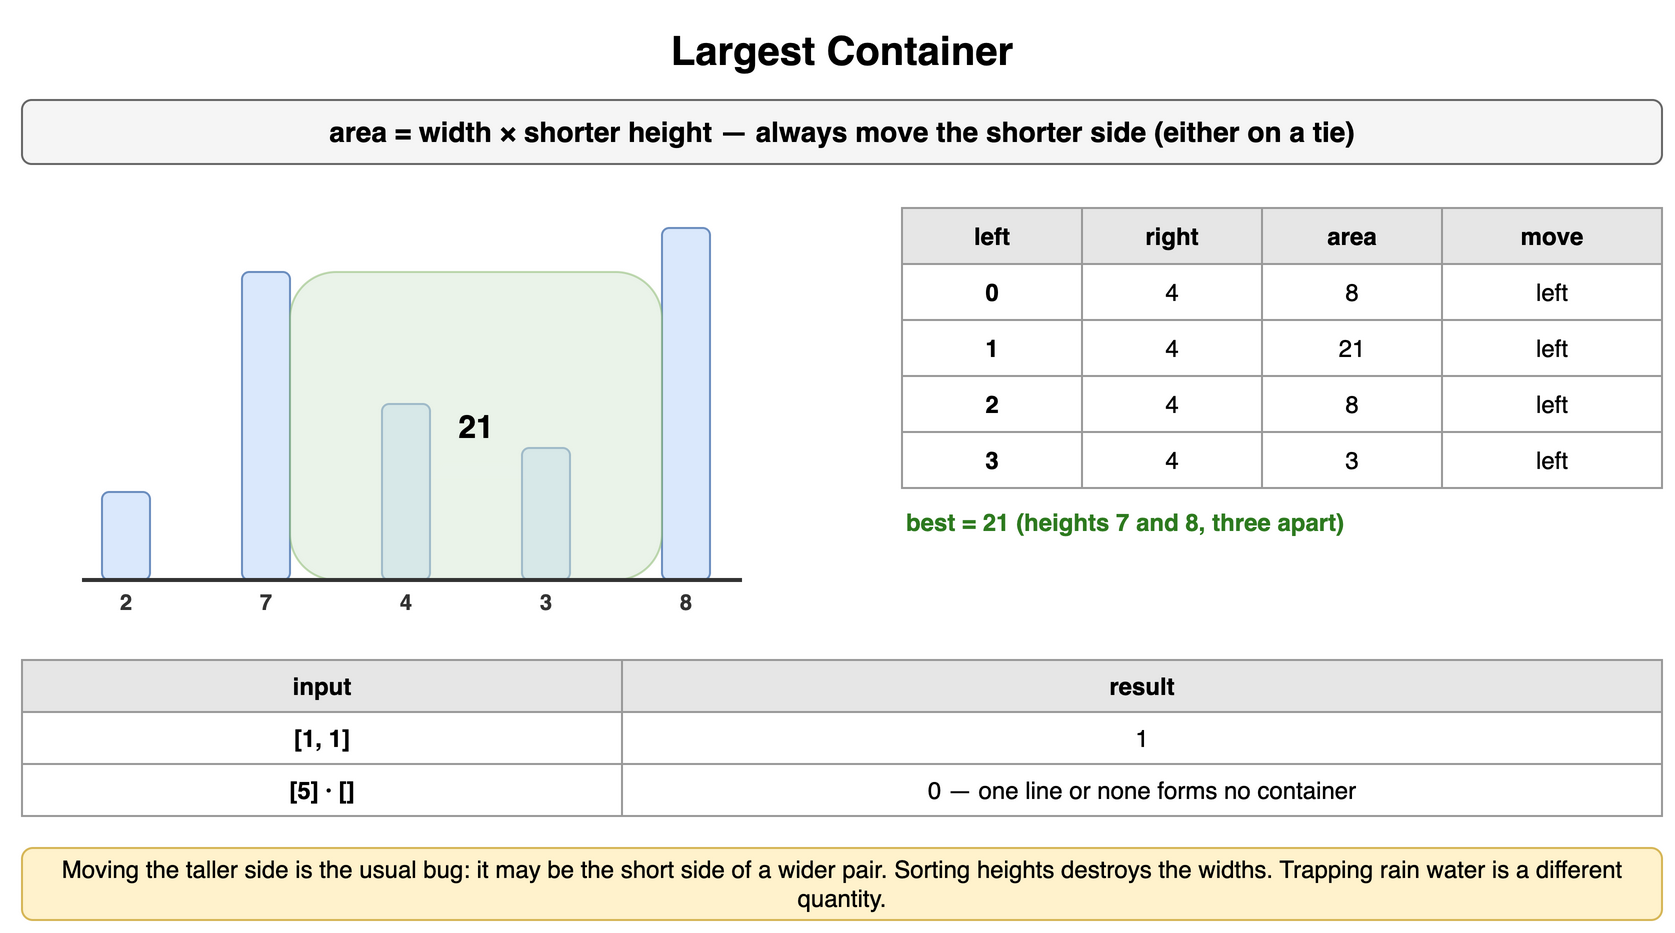

The diagram above was exported from draw.io. Its source (the exported page's mxGraphModel, read from the mxfile embedded in the PNG):
<mxGraphModel dx="900" dy="474" grid="1" gridSize="10" guides="1" tooltips="1" connect="1" arrows="1" fold="1" page="1" pageScale="1" pageWidth="900" pageHeight="474" math="0" shadow="0">
  <root>
    <mxCell id="0" />
    <mxCell id="1" parent="0" />
    <mxCell id="t81" value="Largest Container" style="text;html=1;align=center;verticalAlign=middle;whiteSpace=wrap;fontSize=20;fontStyle=1;" vertex="1" parent="1">
      <mxGeometry x="40" y="10" width="820" height="30" as="geometry" />
    </mxCell>
    <mxCell id="t82" value="area = width × shorter height — always move the shorter side (either on a tie)" style="rounded=1;whiteSpace=wrap;html=1;fillColor=#f5f5f5;strokeColor=#666666;fontStyle=1;fontSize=14;" vertex="1" parent="1">
      <mxGeometry x="40" y="50" width="820" height="32" as="geometry" />
    </mxCell>
    <mxCell id="t83" value="" style="rounded=1;whiteSpace=wrap;html=1;fillColor=#dae8fc;strokeColor=#6c8ebf;fontSize=12;align=center;fontStyle=1;" vertex="1" parent="1">
      <mxGeometry x="80" y="246" width="24" height="44" as="geometry" />
    </mxCell>
    <mxCell id="t84" value="2" style="text;html=1;whiteSpace=wrap;fontSize=11;align=center;verticalAlign=middle;fontSize=11;fontColor=#333333;fontStyle=1;" vertex="1" parent="1">
      <mxGeometry x="70" y="294" width="44" height="14" as="geometry" />
    </mxCell>
    <mxCell id="t85" value="" style="rounded=1;whiteSpace=wrap;html=1;fillColor=#dae8fc;strokeColor=#6c8ebf;fontSize=12;align=center;fontStyle=1;" vertex="1" parent="1">
      <mxGeometry x="150" y="136" width="24" height="154" as="geometry" />
    </mxCell>
    <mxCell id="t86" value="7" style="text;html=1;whiteSpace=wrap;fontSize=11;align=center;verticalAlign=middle;fontSize=11;fontColor=#333333;fontStyle=1;" vertex="1" parent="1">
      <mxGeometry x="140" y="294" width="44" height="14" as="geometry" />
    </mxCell>
    <mxCell id="t87" value="" style="rounded=1;whiteSpace=wrap;html=1;fillColor=#dae8fc;strokeColor=#6c8ebf;fontSize=12;align=center;fontStyle=1;" vertex="1" parent="1">
      <mxGeometry x="220" y="202" width="24" height="88" as="geometry" />
    </mxCell>
    <mxCell id="t88" value="4" style="text;html=1;whiteSpace=wrap;fontSize=11;align=center;verticalAlign=middle;fontSize=11;fontColor=#333333;fontStyle=1;" vertex="1" parent="1">
      <mxGeometry x="210" y="294" width="44" height="14" as="geometry" />
    </mxCell>
    <mxCell id="t89" value="" style="rounded=1;whiteSpace=wrap;html=1;fillColor=#dae8fc;strokeColor=#6c8ebf;fontSize=12;align=center;fontStyle=1;" vertex="1" parent="1">
      <mxGeometry x="290" y="224" width="24" height="66" as="geometry" />
    </mxCell>
    <mxCell id="t810" value="3" style="text;html=1;whiteSpace=wrap;fontSize=11;align=center;verticalAlign=middle;fontSize=11;fontColor=#333333;fontStyle=1;" vertex="1" parent="1">
      <mxGeometry x="280" y="294" width="44" height="14" as="geometry" />
    </mxCell>
    <mxCell id="t811" value="" style="rounded=1;whiteSpace=wrap;html=1;fillColor=#dae8fc;strokeColor=#6c8ebf;fontSize=12;align=center;fontStyle=1;" vertex="1" parent="1">
      <mxGeometry x="360" y="114" width="24" height="176" as="geometry" />
    </mxCell>
    <mxCell id="t812" value="8" style="text;html=1;whiteSpace=wrap;fontSize=11;align=center;verticalAlign=middle;fontSize=11;fontColor=#333333;fontStyle=1;" vertex="1" parent="1">
      <mxGeometry x="350" y="294" width="44" height="14" as="geometry" />
    </mxCell>
    <mxCell id="t813" value="21" style="rounded=1;whiteSpace=wrap;html=1;fillColor=#d5e8d4;strokeColor=#82b366;fontSize=16;align=center;fontStyle=1;opacity=50;" vertex="1" parent="1">
      <mxGeometry x="174" y="136" width="186" height="154" as="geometry" />
    </mxCell>
    <mxCell id="t814" value="" style="endArrow=none;html=1;strokeColor=#333;strokeWidth=2;" edge="1" parent="1">
      <mxGeometry relative="1" as="geometry">
        <mxPoint x="70" y="290" as="sourcePoint" />
        <mxPoint x="400" y="290" as="targetPoint" />
      </mxGeometry>
    </mxCell>
    <mxCell id="t815" value="left" style="whiteSpace=wrap;html=1;fillColor=#e6e6e6;strokeColor=#999999;fontStyle=1;fontSize=12;" vertex="1" parent="1">
      <mxGeometry x="480" y="104" width="90" height="28" as="geometry" />
    </mxCell>
    <mxCell id="t816" value="right" style="whiteSpace=wrap;html=1;fillColor=#e6e6e6;strokeColor=#999999;fontStyle=1;fontSize=12;" vertex="1" parent="1">
      <mxGeometry x="570" y="104" width="90" height="28" as="geometry" />
    </mxCell>
    <mxCell id="t817" value="area" style="whiteSpace=wrap;html=1;fillColor=#e6e6e6;strokeColor=#999999;fontStyle=1;fontSize=12;" vertex="1" parent="1">
      <mxGeometry x="660" y="104" width="90" height="28" as="geometry" />
    </mxCell>
    <mxCell id="t818" value="move" style="whiteSpace=wrap;html=1;fillColor=#e6e6e6;strokeColor=#999999;fontStyle=1;fontSize=12;" vertex="1" parent="1">
      <mxGeometry x="750" y="104" width="110" height="28" as="geometry" />
    </mxCell>
    <mxCell id="t819" value="0" style="whiteSpace=wrap;html=1;strokeColor=#999999;fontSize=12;fillColor=#ffffff;fontStyle=1;" vertex="1" parent="1">
      <mxGeometry x="480" y="132" width="90" height="28" as="geometry" />
    </mxCell>
    <mxCell id="t820" value="4" style="whiteSpace=wrap;html=1;strokeColor=#999999;fontSize=12;fillColor=#ffffff;" vertex="1" parent="1">
      <mxGeometry x="570" y="132" width="90" height="28" as="geometry" />
    </mxCell>
    <mxCell id="t821" value="8" style="whiteSpace=wrap;html=1;strokeColor=#999999;fontSize=12;fillColor=#ffffff;" vertex="1" parent="1">
      <mxGeometry x="660" y="132" width="90" height="28" as="geometry" />
    </mxCell>
    <mxCell id="t822" value="left" style="whiteSpace=wrap;html=1;strokeColor=#999999;fontSize=12;fillColor=#ffffff;" vertex="1" parent="1">
      <mxGeometry x="750" y="132" width="110" height="28" as="geometry" />
    </mxCell>
    <mxCell id="t823" value="1" style="whiteSpace=wrap;html=1;strokeColor=#999999;fontSize=12;fillColor=#ffffff;fontStyle=1;" vertex="1" parent="1">
      <mxGeometry x="480" y="160" width="90" height="28" as="geometry" />
    </mxCell>
    <mxCell id="t824" value="4" style="whiteSpace=wrap;html=1;strokeColor=#999999;fontSize=12;fillColor=#ffffff;" vertex="1" parent="1">
      <mxGeometry x="570" y="160" width="90" height="28" as="geometry" />
    </mxCell>
    <mxCell id="t825" value="21" style="whiteSpace=wrap;html=1;strokeColor=#999999;fontSize=12;fillColor=#ffffff;" vertex="1" parent="1">
      <mxGeometry x="660" y="160" width="90" height="28" as="geometry" />
    </mxCell>
    <mxCell id="t826" value="left" style="whiteSpace=wrap;html=1;strokeColor=#999999;fontSize=12;fillColor=#ffffff;" vertex="1" parent="1">
      <mxGeometry x="750" y="160" width="110" height="28" as="geometry" />
    </mxCell>
    <mxCell id="t827" value="2" style="whiteSpace=wrap;html=1;strokeColor=#999999;fontSize=12;fillColor=#ffffff;fontStyle=1;" vertex="1" parent="1">
      <mxGeometry x="480" y="188" width="90" height="28" as="geometry" />
    </mxCell>
    <mxCell id="t828" value="4" style="whiteSpace=wrap;html=1;strokeColor=#999999;fontSize=12;fillColor=#ffffff;" vertex="1" parent="1">
      <mxGeometry x="570" y="188" width="90" height="28" as="geometry" />
    </mxCell>
    <mxCell id="t829" value="8" style="whiteSpace=wrap;html=1;strokeColor=#999999;fontSize=12;fillColor=#ffffff;" vertex="1" parent="1">
      <mxGeometry x="660" y="188" width="90" height="28" as="geometry" />
    </mxCell>
    <mxCell id="t830" value="left" style="whiteSpace=wrap;html=1;strokeColor=#999999;fontSize=12;fillColor=#ffffff;" vertex="1" parent="1">
      <mxGeometry x="750" y="188" width="110" height="28" as="geometry" />
    </mxCell>
    <mxCell id="t831" value="3" style="whiteSpace=wrap;html=1;strokeColor=#999999;fontSize=12;fillColor=#ffffff;fontStyle=1;" vertex="1" parent="1">
      <mxGeometry x="480" y="216" width="90" height="28" as="geometry" />
    </mxCell>
    <mxCell id="t832" value="4" style="whiteSpace=wrap;html=1;strokeColor=#999999;fontSize=12;fillColor=#ffffff;" vertex="1" parent="1">
      <mxGeometry x="570" y="216" width="90" height="28" as="geometry" />
    </mxCell>
    <mxCell id="t833" value="3" style="whiteSpace=wrap;html=1;strokeColor=#999999;fontSize=12;fillColor=#ffffff;" vertex="1" parent="1">
      <mxGeometry x="660" y="216" width="90" height="28" as="geometry" />
    </mxCell>
    <mxCell id="t834" value="left" style="whiteSpace=wrap;html=1;strokeColor=#999999;fontSize=12;fillColor=#ffffff;" vertex="1" parent="1">
      <mxGeometry x="750" y="216" width="110" height="28" as="geometry" />
    </mxCell>
    <mxCell id="t835" value="best = 21 (heights 7 and 8, three apart)" style="text;html=1;whiteSpace=wrap;fontSize=11;align=left;verticalAlign=middle;fontSize=12;fontColor=#2d7a1f;fontStyle=1;" vertex="1" parent="1">
      <mxGeometry x="480" y="252" width="380" height="18" as="geometry" />
    </mxCell>
    <mxCell id="t836" value="input" style="whiteSpace=wrap;html=1;fillColor=#e6e6e6;strokeColor=#999999;fontStyle=1;fontSize=12;" vertex="1" parent="1">
      <mxGeometry x="40" y="330" width="300" height="26" as="geometry" />
    </mxCell>
    <mxCell id="t837" value="result" style="whiteSpace=wrap;html=1;fillColor=#e6e6e6;strokeColor=#999999;fontStyle=1;fontSize=12;" vertex="1" parent="1">
      <mxGeometry x="340" y="330" width="520" height="26" as="geometry" />
    </mxCell>
    <mxCell id="t838" value="[1, 1]" style="whiteSpace=wrap;html=1;strokeColor=#999999;fontSize=12;fillColor=#ffffff;fontStyle=1;" vertex="1" parent="1">
      <mxGeometry x="40" y="356" width="300" height="26" as="geometry" />
    </mxCell>
    <mxCell id="t839" value="1" style="whiteSpace=wrap;html=1;strokeColor=#999999;fontSize=12;fillColor=#ffffff;" vertex="1" parent="1">
      <mxGeometry x="340" y="356" width="520" height="26" as="geometry" />
    </mxCell>
    <mxCell id="t840" value="[5] · []" style="whiteSpace=wrap;html=1;strokeColor=#999999;fontSize=12;fillColor=#ffffff;fontStyle=1;" vertex="1" parent="1">
      <mxGeometry x="40" y="382" width="300" height="26" as="geometry" />
    </mxCell>
    <mxCell id="t841" value="0 — one line or none forms no container" style="whiteSpace=wrap;html=1;strokeColor=#999999;fontSize=12;fillColor=#ffffff;" vertex="1" parent="1">
      <mxGeometry x="340" y="382" width="520" height="26" as="geometry" />
    </mxCell>
    <mxCell id="t842" value="Moving the taller side is the usual bug: it may be the short side of a wider pair. Sorting heights destroys the widths. Trapping rain water is a different quantity." style="rounded=1;whiteSpace=wrap;html=1;fillColor=#fff2cc;strokeColor=#d6b656;fontSize=12;align=center;" vertex="1" parent="1">
      <mxGeometry x="40" y="424" width="820" height="36" as="geometry" />
    </mxCell>
  </root>
</mxGraphModel>